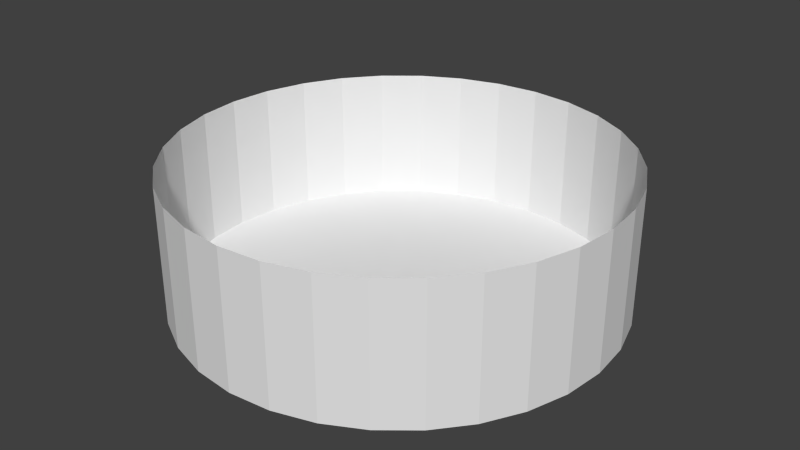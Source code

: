 # Source: base.blend  (saved by Blender 2.71.0; exported with 4.5.12 LTS)
import bpy
from mathutils import Matrix  # noqa: F401  (used for matrix-valued properties, if any)

bpy.ops.wm.read_factory_settings(use_empty=True)
scene = bpy.context.scene
scene.name = 'Scene'

# ---- collections
col_collection_1 = bpy.data.collections.new('Collection 1'); scene.collection.children.link(col_collection_1)

# ---- world
world_world = bpy.data.worlds.new('World'); scene.world = world_world
world_world.color = (0.05088, 0.05088, 0.05088)
world_world.use_sun_shadow = False
world_world.sun_shadow_jitter_overblur = 0.0
world_world.cycles.sampling_method = 'MANUAL'
world_world.cycles.sample_map_resolution = 256

# ---- meshes
me_base = bpy.data.meshes.new('base')
me_base.from_pydata([(-3.635e-07, -2.162e-06, 0.0), (-3.635e-07, 8.0, 0.0), (-3.635e-07, 8.0, 5.0), (1.561, 7.846, 0.0), (1.561, 7.846, 5.0), (3.061, 7.391, 0.0), (3.061, 7.391, 5.0), (4.445, 6.652, 0.0), (4.445, 6.652, 5.0), (5.657, 5.657, 0.0), (5.657, 5.657, 5.0), (6.652, 4.445, 0.0), (6.652, 4.445, 5.0), (7.391, 3.061, 0.0), (7.391, 3.061, 5.0), (7.846, 1.561, 0.0), (7.846, 1.561, 5.0), (8.0, -1.558e-06, 0.0), (8.0, -1.558e-06, 5.0), (7.846, -1.561, 0.0), (7.846, -1.561, 5.0), (7.391, -3.061, 0.0), (7.391, -3.061, 5.0), (6.652, -4.445, 0.0), (6.652, -4.445, 5.0), (5.657, -5.657, 0.0), (5.657, -5.657, 5.0), (4.445, -6.652, 0.0), (4.445, -6.652, 5.0), (3.061, -7.391, 0.0), (3.061, -7.391, 5.0), (1.561, -7.846, 0.0), (1.561, -7.846, 5.0), (-2.97e-06, -8.0, 0.0), (-2.97e-06, -8.0, 5.0), (-1.561, -7.846, 0.0), (-1.561, -7.846, 5.0), (-3.061, -7.391, 0.0), (-3.061, -7.391, 5.0), (-4.445, -6.652, 0.0), (-4.445, -6.652, 5.0), (-5.657, -5.657, 0.0), (-5.657, -5.657, 5.0), (-6.652, -4.445, 0.0), (-6.652, -4.445, 5.0), (-7.391, -3.061, 0.0), (-7.391, -3.061, 5.0), (-7.846, -1.561, 0.0), (-7.846, -1.561, 5.0), (-8.0, 5.563e-06, 0.0), (-8.0, 5.563e-06, 5.0), (-7.846, 1.561, 0.0), (-7.846, 1.561, 5.0), (-7.391, 3.061, 0.0), (-7.391, 3.061, 5.0), (-6.652, 4.445, 0.0), (-6.652, 4.445, 5.0), (-5.657, 5.657, 0.0), (-5.657, 5.657, 5.0), (-4.445, 6.652, 0.0), (-4.445, 6.652, 5.0), (-3.061, 7.391, 0.0), (-3.061, 7.391, 5.0), (-1.561, 7.846, 0.0), (-1.561, 7.846, 5.0)], [], [(0, 3, 1), (1, 3, 4, 2), (0, 5, 3), (3, 5, 6, 4), (0, 7, 5), (5, 7, 8, 6), (0, 9, 7), (7, 9, 10, 8), (0, 11, 9), (9, 11, 12, 10), (0, 13, 11), (11, 13, 14, 12), (0, 15, 13), (13, 15, 16, 14), (0, 17, 15), (15, 17, 18, 16), (0, 19, 17), (17, 19, 20, 18), (0, 21, 19), (19, 21, 22, 20), (0, 23, 21), (21, 23, 24, 22), (0, 25, 23), (23, 25, 26, 24), (0, 27, 25), (25, 27, 28, 26), (0, 29, 27), (27, 29, 30, 28), (0, 31, 29), (29, 31, 32, 30), (0, 33, 31), (31, 33, 34, 32), (0, 35, 33), (33, 35, 36, 34), (0, 37, 35), (35, 37, 38, 36), (0, 39, 37), (37, 39, 40, 38), (0, 41, 39), (39, 41, 42, 40), (0, 43, 41), (41, 43, 44, 42), (0, 45, 43), (43, 45, 46, 44), (0, 47, 45), (45, 47, 48, 46), (0, 49, 47), (47, 49, 50, 48), (0, 51, 49), (49, 51, 52, 50), (0, 53, 51), (51, 53, 54, 52), (0, 55, 53), (53, 55, 56, 54), (0, 57, 55), (55, 57, 58, 56), (0, 59, 57), (57, 59, 60, 58), (0, 61, 59), (59, 61, 62, 60), (0, 63, 61), (61, 63, 64, 62), (0, 1, 63), (63, 1, 2, 64)])
me_base.use_remesh_preserve_volume = False
me_base.use_remesh_preserve_attributes = False
me_base.use_mirror_vertex_groups = False
me_base.update()

# ---- objects
ob_base = bpy.data.objects.new('base', me_base)

# ---- transforms, parenting, visibility, modifiers, constraints
ob_base.location = (0.0, 0.0, 0.0)
ob_base.lineart.crease_threshold = 0.0

# ---- collection membership
col_collection_1.objects.link(ob_base)

# ---- scene / render settings (as saved in the file)
scene.frame_start = 1; scene.frame_end = 250; scene.frame_set(1)
scene.render.engine = 'BLENDER_EEVEE_NEXT'
scene.render.resolution_percentage = 50
scene.render.dither_intensity = 0.0
scene.cycles.use_denoising = False
scene.cycles.samples = 10
scene.cycles.sampling_pattern = 'TABULATED_SOBOL'
scene.cycles.light_sampling_threshold = 0.0
scene.cycles.use_adaptive_sampling = False
scene.cycles.use_light_tree = False
scene.cycles.blur_glossy = 0.0
scene.cycles.volume_bounces = 1
scene.cycles.pixel_filter_type = 'GAUSSIAN'
scene.cycles.sample_clamp_indirect = 0.0
scene.view_settings.view_transform = 'Standard'
bpy.context.view_layer.update()

# ---- added for rendering (the .blend has no active camera and no usable light): camera, sun
cam_auto = bpy.data.cameras.new('AutoCamera')
cam_auto.lens = 50.0
cam_auto.sensor_width = 36.0
cam_auto.clip_end = 1000.0
ob_auto_camera = bpy.data.objects.new('AutoCamera', cam_auto)
scene.collection.objects.link(ob_auto_camera)
ob_auto_camera.location = (21.4405, -25.7286, 19.6524)
ob_auto_camera.rotation_euler = (1.09748, -7.21219e-08, 0.694738)
scene.camera = ob_auto_camera
light_auto_sun = bpy.data.lights.new('AutoSun', 'SUN')
light_auto_sun.energy = 3.0
light_auto_sun.angle = 0.0523599
ob_auto_sun = bpy.data.objects.new('AutoSun', light_auto_sun)
scene.collection.objects.link(ob_auto_sun)
ob_auto_sun.rotation_euler = (0.872665, 0.174533, 0.523599)
bpy.context.view_layer.update()
